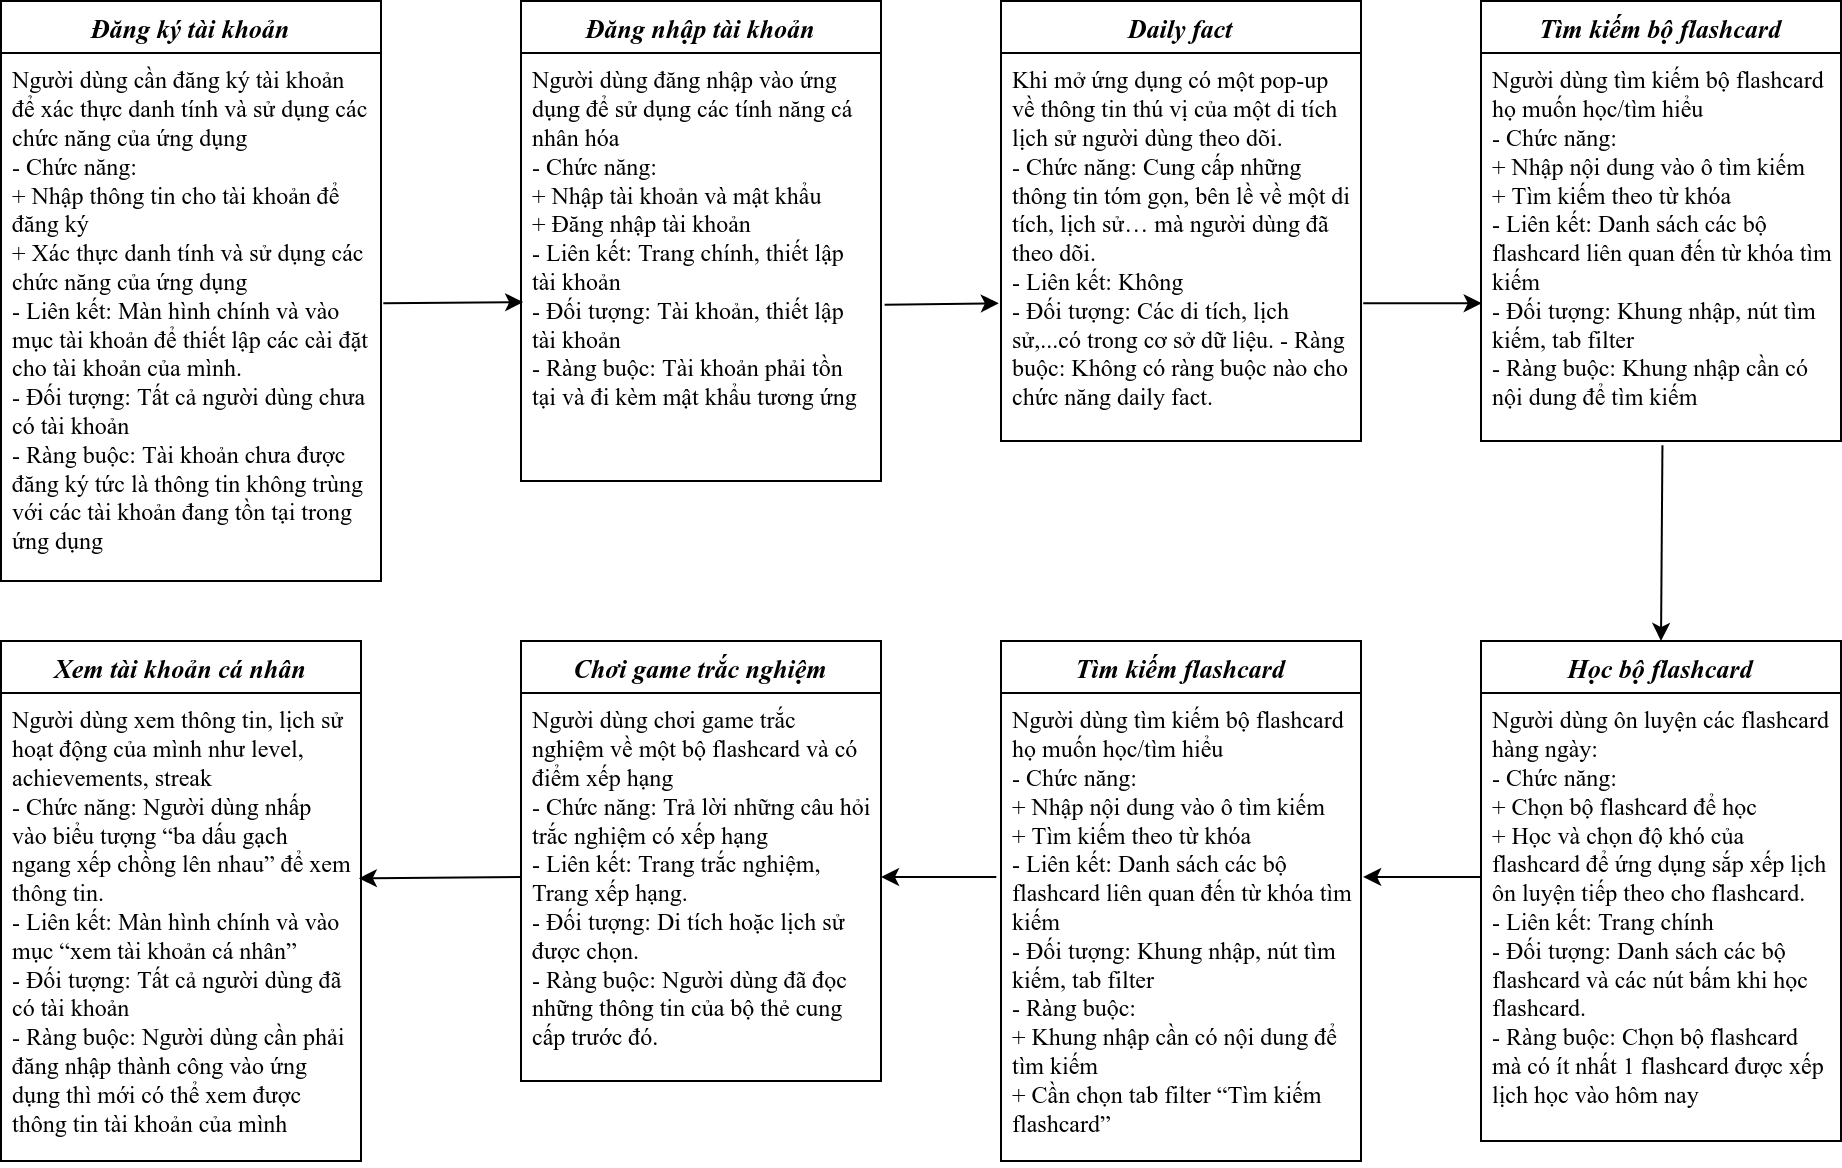

The diagram above was exported from draw.io. Its source (the exported page's mxGraphModel, read from the mxfile embedded in the PNG):
<mxGraphModel dx="1113" dy="658" grid="1" gridSize="10" guides="1" tooltips="1" connect="1" arrows="1" fold="1" page="1" pageScale="1" pageWidth="827" pageHeight="1169" math="0" shadow="0">
  <root>
    <mxCell id="WIyWlLk6GJQsqaUBKTNV-0" />
    <mxCell id="WIyWlLk6GJQsqaUBKTNV-1" parent="WIyWlLk6GJQsqaUBKTNV-0" />
    <mxCell id="zkfFHV4jXpPFQw0GAbJ--0" value="Đăng ký tài khoản" style="swimlane;fontStyle=3;align=center;verticalAlign=top;childLayout=stackLayout;horizontal=1;startSize=26;horizontalStack=0;resizeParent=1;resizeLast=0;collapsible=1;marginBottom=0;rounded=0;shadow=0;strokeWidth=1;fontFamily=Times New Roman;fontSize=13;" parent="WIyWlLk6GJQsqaUBKTNV-1" vertex="1">
      <mxGeometry x="220" y="120" width="190" height="290" as="geometry">
        <mxRectangle x="230" y="140" width="160" height="26" as="alternateBounds" />
      </mxGeometry>
    </mxCell>
    <mxCell id="zkfFHV4jXpPFQw0GAbJ--1" value="Người dùng cần đăng ký tài khoản để xác thực danh tính và sử dụng các chức năng của ứng dụng&#10;- Chức năng:&#10;+ Nhập thông tin cho tài khoản để đăng ký&#10;+ Xác thực danh tính và sử dụng các chức năng của ứng dụng&#10;- Liên kết: Màn hình chính và vào mục tài khoản để thiết lập các cài đặt cho tài khoản của mình.&#10;- Đối tượng: Tất cả người dùng chưa có tài khoản&#10;- Ràng buộc: Tài khoản chưa được đăng ký tức là thông tin không trùng với các tài khoản đang tồn tại trong ứng dụng&#10;" style="text;align=left;verticalAlign=top;spacingLeft=4;spacingRight=4;overflow=hidden;rotatable=0;points=[[0,0.5],[1,0.5]];portConstraint=eastwest;fontFamily=Times New Roman;whiteSpace=wrap;" parent="zkfFHV4jXpPFQw0GAbJ--0" vertex="1">
      <mxGeometry y="26" width="190" height="264" as="geometry" />
    </mxCell>
    <mxCell id="vf-lQCcpxvajzbO1AWoG-0" value="" style="endArrow=classic;html=1;rounded=0;exitX=1.006;exitY=0.474;exitDx=0;exitDy=0;exitPerimeter=0;entryX=0.006;entryY=0.582;entryDx=0;entryDy=0;entryPerimeter=0;" edge="1" parent="WIyWlLk6GJQsqaUBKTNV-1" source="zkfFHV4jXpPFQw0GAbJ--1" target="vf-lQCcpxvajzbO1AWoG-4">
      <mxGeometry width="50" height="50" relative="1" as="geometry">
        <mxPoint x="430" y="290" as="sourcePoint" />
        <mxPoint x="480" y="270" as="targetPoint" />
      </mxGeometry>
    </mxCell>
    <mxCell id="vf-lQCcpxvajzbO1AWoG-3" value="Đăng nhập tài khoản" style="swimlane;fontStyle=3;align=center;verticalAlign=top;childLayout=stackLayout;horizontal=1;startSize=26;horizontalStack=0;resizeParent=1;resizeLast=0;collapsible=1;marginBottom=0;rounded=0;shadow=0;strokeWidth=1;fontFamily=Times New Roman;fontSize=13;" vertex="1" parent="WIyWlLk6GJQsqaUBKTNV-1">
      <mxGeometry x="480" y="120" width="180" height="240" as="geometry">
        <mxRectangle x="230" y="140" width="160" height="26" as="alternateBounds" />
      </mxGeometry>
    </mxCell>
    <mxCell id="vf-lQCcpxvajzbO1AWoG-4" value="Người dùng đăng nhập vào ứng dụng để sử dụng các tính năng cá nhân hóa &#10;- Chức năng:&#10;+ Nhập tài khoản và mật khẩu&#10;+ Đăng nhập tài khoản&#10;- Liên kết: Trang chính, thiết lập tài khoản&#10;- Đối tượng: Tài khoản, thiết lập tài khoản&#10;- Ràng buộc: Tài khoản phải tồn tại và đi kèm mật khẩu tương ứng " style="text;align=left;verticalAlign=top;spacingLeft=4;spacingRight=4;overflow=hidden;rotatable=0;points=[[0,0.5],[1,0.5]];portConstraint=eastwest;fontFamily=Times New Roman;whiteSpace=wrap;" vertex="1" parent="vf-lQCcpxvajzbO1AWoG-3">
      <mxGeometry y="26" width="180" height="214" as="geometry" />
    </mxCell>
    <mxCell id="vf-lQCcpxvajzbO1AWoG-5" value="Daily fact" style="swimlane;fontStyle=3;align=center;verticalAlign=top;childLayout=stackLayout;horizontal=1;startSize=26;horizontalStack=0;resizeParent=1;resizeLast=0;collapsible=1;marginBottom=0;rounded=0;shadow=0;strokeWidth=1;fontFamily=Times New Roman;fontSize=13;" vertex="1" parent="WIyWlLk6GJQsqaUBKTNV-1">
      <mxGeometry x="720" y="120" width="180" height="220" as="geometry">
        <mxRectangle x="230" y="140" width="160" height="26" as="alternateBounds" />
      </mxGeometry>
    </mxCell>
    <mxCell id="vf-lQCcpxvajzbO1AWoG-6" value="Khi mở ứng dụng có một pop-up về thông tin thú vị của một di tích lịch sử người dùng theo dõi.&#10;- Chức năng: Cung cấp những thông tin tóm gọn, bên lề về một di tích, lịch sử… mà người dùng đã theo dõi.&#10;- Liên kết: Không&#10;- Đối tượng: Các di tích, lịch sử,...có trong cơ sở dữ liệu. - Ràng buộc: Không có ràng buộc nào cho chức năng daily fact.&#10;" style="text;align=left;verticalAlign=top;spacingLeft=4;spacingRight=4;overflow=hidden;rotatable=0;points=[[0,0.5],[1,0.5]];portConstraint=eastwest;fontFamily=Times New Roman;whiteSpace=wrap;" vertex="1" parent="vf-lQCcpxvajzbO1AWoG-5">
      <mxGeometry y="26" width="180" height="194" as="geometry" />
    </mxCell>
    <mxCell id="vf-lQCcpxvajzbO1AWoG-7" value="" style="endArrow=classic;html=1;rounded=0;exitX=1.01;exitY=0.588;exitDx=0;exitDy=0;exitPerimeter=0;entryX=-0.006;entryY=0.645;entryDx=0;entryDy=0;entryPerimeter=0;" edge="1" parent="WIyWlLk6GJQsqaUBKTNV-1" source="vf-lQCcpxvajzbO1AWoG-4" target="vf-lQCcpxvajzbO1AWoG-6">
      <mxGeometry width="50" height="50" relative="1" as="geometry">
        <mxPoint x="650" y="410" as="sourcePoint" />
        <mxPoint x="720" y="410" as="targetPoint" />
      </mxGeometry>
    </mxCell>
    <mxCell id="vf-lQCcpxvajzbO1AWoG-8" value="Tìm kiếm bộ flashcard" style="swimlane;fontStyle=3;align=center;verticalAlign=top;childLayout=stackLayout;horizontal=1;startSize=26;horizontalStack=0;resizeParent=1;resizeLast=0;collapsible=1;marginBottom=0;rounded=0;shadow=0;strokeWidth=1;fontFamily=Times New Roman;fontSize=13;" vertex="1" parent="WIyWlLk6GJQsqaUBKTNV-1">
      <mxGeometry x="960" y="120" width="180" height="220" as="geometry">
        <mxRectangle x="230" y="140" width="160" height="26" as="alternateBounds" />
      </mxGeometry>
    </mxCell>
    <mxCell id="vf-lQCcpxvajzbO1AWoG-9" value="Người dùng tìm kiếm bộ flashcard họ muốn học/tìm hiểu&#10;- Chức năng: &#10;+ Nhập nội dung vào ô tìm kiếm&#10;+ Tìm kiếm theo từ khóa&#10;- Liên kết: Danh sách các bộ flashcard liên quan đến từ khóa tìm kiếm&#10;- Đối tượng: Khung nhập, nút tìm kiếm, tab filter&#10;- Ràng buộc: Khung nhập cần có nội dung để tìm kiếm&#10;" style="text;align=left;verticalAlign=top;spacingLeft=4;spacingRight=4;overflow=hidden;rotatable=0;points=[[0,0.5],[1,0.5]];portConstraint=eastwest;fontFamily=Times New Roman;whiteSpace=wrap;" vertex="1" parent="vf-lQCcpxvajzbO1AWoG-8">
      <mxGeometry y="26" width="180" height="194" as="geometry" />
    </mxCell>
    <mxCell id="vf-lQCcpxvajzbO1AWoG-10" value="" style="endArrow=classic;html=1;rounded=0;exitX=1.006;exitY=0.645;exitDx=0;exitDy=0;exitPerimeter=0;entryX=0.002;entryY=0.645;entryDx=0;entryDy=0;entryPerimeter=0;" edge="1" parent="WIyWlLk6GJQsqaUBKTNV-1" source="vf-lQCcpxvajzbO1AWoG-6" target="vf-lQCcpxvajzbO1AWoG-9">
      <mxGeometry width="50" height="50" relative="1" as="geometry">
        <mxPoint x="920" y="351" as="sourcePoint" />
        <mxPoint x="977" y="350" as="targetPoint" />
      </mxGeometry>
    </mxCell>
    <mxCell id="vf-lQCcpxvajzbO1AWoG-11" value="Học bộ flashcard" style="swimlane;fontStyle=3;align=center;verticalAlign=top;childLayout=stackLayout;horizontal=1;startSize=26;horizontalStack=0;resizeParent=1;resizeLast=0;collapsible=1;marginBottom=0;rounded=0;shadow=0;strokeWidth=1;fontFamily=Times New Roman;fontSize=13;" vertex="1" parent="WIyWlLk6GJQsqaUBKTNV-1">
      <mxGeometry x="960" y="440" width="180" height="250" as="geometry">
        <mxRectangle x="230" y="140" width="160" height="26" as="alternateBounds" />
      </mxGeometry>
    </mxCell>
    <mxCell id="vf-lQCcpxvajzbO1AWoG-12" value="Người dùng ôn luyện các flashcard hàng ngày:&#10;- Chức năng:&#10;+ Chọn bộ flashcard để học&#10;+ Học và chọn độ khó của flashcard để ứng dụng sắp xếp lịch ôn luyện tiếp theo cho flashcard.&#10;- Liên kết: Trang chính&#10;- Đối tượng: Danh sách các bộ flashcard và các nút bấm khi học flashcard.&#10;- Ràng buộc: Chọn bộ flashcard mà có ít nhất 1 flashcard được xếp lịch học vào hôm nay&#10;" style="text;align=left;verticalAlign=top;spacingLeft=4;spacingRight=4;overflow=hidden;rotatable=0;points=[[0,0.5],[1,0.5]];portConstraint=eastwest;fontFamily=Times New Roman;whiteSpace=wrap;" vertex="1" parent="vf-lQCcpxvajzbO1AWoG-11">
      <mxGeometry y="26" width="180" height="224" as="geometry" />
    </mxCell>
    <mxCell id="vf-lQCcpxvajzbO1AWoG-13" value="" style="endArrow=classic;html=1;rounded=0;exitX=0.504;exitY=1.011;exitDx=0;exitDy=0;exitPerimeter=0;entryX=0.5;entryY=0;entryDx=0;entryDy=0;" edge="1" parent="WIyWlLk6GJQsqaUBKTNV-1" source="vf-lQCcpxvajzbO1AWoG-9" target="vf-lQCcpxvajzbO1AWoG-11">
      <mxGeometry width="50" height="50" relative="1" as="geometry">
        <mxPoint x="901" y="370" as="sourcePoint" />
        <mxPoint x="960" y="370" as="targetPoint" />
      </mxGeometry>
    </mxCell>
    <mxCell id="vf-lQCcpxvajzbO1AWoG-14" value="Tìm kiếm flashcard" style="swimlane;fontStyle=3;align=center;verticalAlign=top;childLayout=stackLayout;horizontal=1;startSize=26;horizontalStack=0;resizeParent=1;resizeLast=0;collapsible=1;marginBottom=0;rounded=0;shadow=0;strokeWidth=1;fontFamily=Times New Roman;fontSize=13;" vertex="1" parent="WIyWlLk6GJQsqaUBKTNV-1">
      <mxGeometry x="720" y="440" width="180" height="260" as="geometry">
        <mxRectangle x="230" y="140" width="160" height="26" as="alternateBounds" />
      </mxGeometry>
    </mxCell>
    <mxCell id="vf-lQCcpxvajzbO1AWoG-15" value="Người dùng tìm kiếm bộ flashcard họ muốn học/tìm hiểu&#10;- Chức năng: &#10;+ Nhập nội dung vào ô tìm kiếm&#10;+ Tìm kiếm theo từ khóa&#10;- Liên kết: Danh sách các bộ flashcard liên quan đến từ khóa tìm kiếm&#10;- Đối tượng: Khung nhập, nút tìm kiếm, tab filter&#10;- Ràng buộc: &#10;+ Khung nhập cần có nội dung để tìm kiếm&#10;+ Cần chọn tab filter “Tìm kiếm flashcard”&#10;&#10;" style="text;align=left;verticalAlign=top;spacingLeft=4;spacingRight=4;overflow=hidden;rotatable=0;points=[[0,0.5],[1,0.5]];portConstraint=eastwest;fontFamily=Times New Roman;whiteSpace=wrap;" vertex="1" parent="vf-lQCcpxvajzbO1AWoG-14">
      <mxGeometry y="26" width="180" height="234" as="geometry" />
    </mxCell>
    <mxCell id="vf-lQCcpxvajzbO1AWoG-16" value="" style="endArrow=classic;html=1;rounded=0;exitX=-0.002;exitY=0.411;exitDx=0;exitDy=0;exitPerimeter=0;entryX=1.006;entryY=0.393;entryDx=0;entryDy=0;entryPerimeter=0;" edge="1" parent="WIyWlLk6GJQsqaUBKTNV-1" source="vf-lQCcpxvajzbO1AWoG-12" target="vf-lQCcpxvajzbO1AWoG-15">
      <mxGeometry width="50" height="50" relative="1" as="geometry">
        <mxPoint x="941" y="370" as="sourcePoint" />
        <mxPoint x="940" y="468" as="targetPoint" />
      </mxGeometry>
    </mxCell>
    <mxCell id="vf-lQCcpxvajzbO1AWoG-17" value="Chơi game trắc nghiệm" style="swimlane;fontStyle=3;align=center;verticalAlign=top;childLayout=stackLayout;horizontal=1;startSize=26;horizontalStack=0;resizeParent=1;resizeLast=0;collapsible=1;marginBottom=0;rounded=0;shadow=0;strokeWidth=1;fontFamily=Times New Roman;fontSize=13;" vertex="1" parent="WIyWlLk6GJQsqaUBKTNV-1">
      <mxGeometry x="480" y="440" width="180" height="220" as="geometry">
        <mxRectangle x="230" y="140" width="160" height="26" as="alternateBounds" />
      </mxGeometry>
    </mxCell>
    <mxCell id="vf-lQCcpxvajzbO1AWoG-18" value="Người dùng chơi game trắc nghiệm về một bộ flashcard và có điểm xếp hạng&#10;- Chức năng: Trả lời những câu hỏi trắc nghiệm có xếp hạng&#10;- Liên kết: Trang trắc nghiệm, Trang xếp hạng.&#10;- Đối tượng: Di tích hoặc lịch sử được chọn.&#10;- Ràng buộc: Người dùng đã đọc những thông tin của bộ thẻ cung cấp trước đó.&#10;&#10;&#10;" style="text;align=left;verticalAlign=top;spacingLeft=4;spacingRight=4;overflow=hidden;rotatable=0;points=[[0,0.5],[1,0.5]];portConstraint=eastwest;fontFamily=Times New Roman;whiteSpace=wrap;" vertex="1" parent="vf-lQCcpxvajzbO1AWoG-17">
      <mxGeometry y="26" width="180" height="184" as="geometry" />
    </mxCell>
    <mxCell id="vf-lQCcpxvajzbO1AWoG-19" value="" style="endArrow=classic;html=1;rounded=0;exitX=-0.013;exitY=0.393;exitDx=0;exitDy=0;exitPerimeter=0;entryX=1;entryY=0.5;entryDx=0;entryDy=0;" edge="1" parent="WIyWlLk6GJQsqaUBKTNV-1" source="vf-lQCcpxvajzbO1AWoG-15" target="vf-lQCcpxvajzbO1AWoG-18">
      <mxGeometry width="50" height="50" relative="1" as="geometry">
        <mxPoint x="719" y="590" as="sourcePoint" />
        <mxPoint x="660" y="590" as="targetPoint" />
      </mxGeometry>
    </mxCell>
    <mxCell id="vf-lQCcpxvajzbO1AWoG-20" value="Xem tài khoản cá nhân" style="swimlane;fontStyle=3;align=center;verticalAlign=top;childLayout=stackLayout;horizontal=1;startSize=26;horizontalStack=0;resizeParent=1;resizeLast=0;collapsible=1;marginBottom=0;rounded=0;shadow=0;strokeWidth=1;fontFamily=Times New Roman;fontSize=13;" vertex="1" parent="WIyWlLk6GJQsqaUBKTNV-1">
      <mxGeometry x="220" y="440" width="180" height="260" as="geometry">
        <mxRectangle x="230" y="140" width="160" height="26" as="alternateBounds" />
      </mxGeometry>
    </mxCell>
    <mxCell id="vf-lQCcpxvajzbO1AWoG-21" value="Người dùng xem thông tin, lịch sử hoạt động của mình như level, achievements, streak&#10;- Chức năng: Người dùng nhấp vào biểu tượng “ba dấu gạch ngang xếp chồng lên nhau” để xem thông tin.&#10;- Liên kết: Màn hình chính và vào mục “xem tài khoản cá nhân”&#10;- Đối tượng: Tất cả người dùng đã có tài khoản&#10;- Ràng buộc: Người dùng cần phải đăng nhập thành công vào ứng dụng thì mới có thể xem được thông tin tài khoản của mình&#10;" style="text;align=left;verticalAlign=top;spacingLeft=4;spacingRight=4;overflow=hidden;rotatable=0;points=[[0,0.5],[1,0.5]];portConstraint=eastwest;fontFamily=Times New Roman;whiteSpace=wrap;" vertex="1" parent="vf-lQCcpxvajzbO1AWoG-20">
      <mxGeometry y="26" width="180" height="234" as="geometry" />
    </mxCell>
    <mxCell id="QSVPd2yGRQgfJPvUczhS-0" value="" style="endArrow=classic;html=1;rounded=0;exitX=0;exitY=0.5;exitDx=0;exitDy=0;entryX=0.994;entryY=0.396;entryDx=0;entryDy=0;entryPerimeter=0;" edge="1" parent="WIyWlLk6GJQsqaUBKTNV-1" source="vf-lQCcpxvajzbO1AWoG-18" target="vf-lQCcpxvajzbO1AWoG-21">
      <mxGeometry width="50" height="50" relative="1" as="geometry">
        <mxPoint x="468" y="569.66" as="sourcePoint" />
        <mxPoint x="400" y="560" as="targetPoint" />
      </mxGeometry>
    </mxCell>
  </root>
</mxGraphModel>